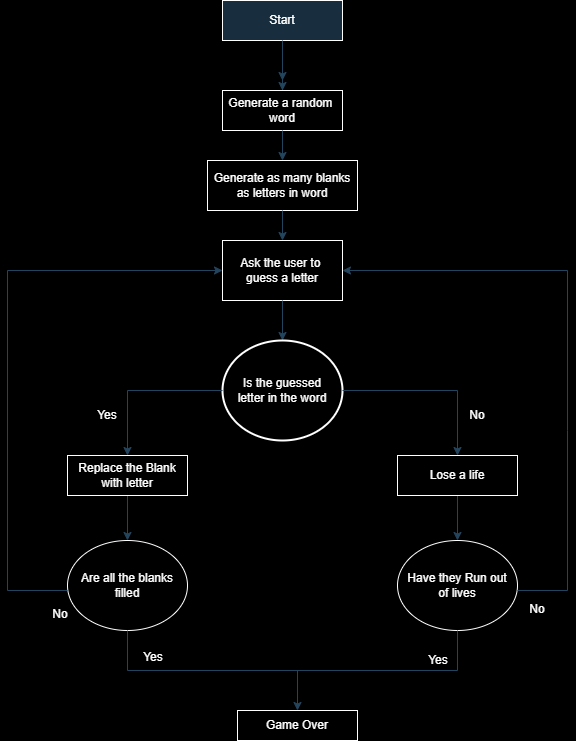

The diagram above was exported from draw.io. Its source (the exported page's mxGraphModel, read from the mxfile embedded in the PNG):
<mxGraphModel dx="1432" dy="779" grid="0" gridSize="10" guides="1" tooltips="1" connect="1" arrows="1" fold="1" page="1" pageScale="1" pageWidth="827" pageHeight="1169" background="#000000" math="0" shadow="0">
  <root>
    <mxCell id="WIyWlLk6GJQsqaUBKTNV-0" />
    <mxCell id="WIyWlLk6GJQsqaUBKTNV-1" parent="WIyWlLk6GJQsqaUBKTNV-0" />
    <mxCell id="WIyWlLk6GJQsqaUBKTNV-3" value="Start" style="rounded=0;whiteSpace=wrap;html=1;fontSize=12;glass=0;strokeWidth=1;shadow=0;labelBackgroundColor=none;fillColor=#182E3E;strokeColor=#FFFFFF;fontColor=#FFFFFF;" parent="WIyWlLk6GJQsqaUBKTNV-1" vertex="1">
      <mxGeometry x="335" y="90" width="120" height="40" as="geometry" />
    </mxCell>
    <mxCell id="gWYctVOfBYToKQUXRJ80-6" style="edgeStyle=orthogonalEdgeStyle;rounded=0;orthogonalLoop=1;jettySize=auto;html=1;exitX=0.75;exitY=1;exitDx=0;exitDy=0;labelBackgroundColor=none;fontColor=default;strokeColor=#23445D;" edge="1" parent="WIyWlLk6GJQsqaUBKTNV-1" source="gWYctVOfBYToKQUXRJ80-1">
      <mxGeometry relative="1" as="geometry">
        <mxPoint x="425" y="220" as="targetPoint" />
      </mxGeometry>
    </mxCell>
    <mxCell id="gWYctVOfBYToKQUXRJ80-7" style="edgeStyle=orthogonalEdgeStyle;rounded=0;orthogonalLoop=1;jettySize=auto;html=1;labelBackgroundColor=none;fontColor=default;strokeColor=#23445D;" edge="1" parent="WIyWlLk6GJQsqaUBKTNV-1" source="gWYctVOfBYToKQUXRJ80-1">
      <mxGeometry relative="1" as="geometry">
        <mxPoint x="395" y="170" as="targetPoint" />
      </mxGeometry>
    </mxCell>
    <mxCell id="gWYctVOfBYToKQUXRJ80-1" value="Generate a random&amp;nbsp;&lt;div&gt;word&lt;/div&gt;" style="rounded=0;whiteSpace=wrap;html=1;labelBackgroundColor=none;fillColor=none;strokeColor=#FFFFFF;fontColor=#FFFFFF;" vertex="1" parent="WIyWlLk6GJQsqaUBKTNV-1">
      <mxGeometry x="335" y="180" width="120" height="40" as="geometry" />
    </mxCell>
    <mxCell id="gWYctVOfBYToKQUXRJ80-3" value="Generate as many blanks as letters in word" style="rounded=0;whiteSpace=wrap;html=1;labelBackgroundColor=none;fillColor=none;strokeColor=#FFFFFF;fontColor=#FFFFFF;" vertex="1" parent="WIyWlLk6GJQsqaUBKTNV-1">
      <mxGeometry x="320" y="250" width="150" height="50" as="geometry" />
    </mxCell>
    <mxCell id="gWYctVOfBYToKQUXRJ80-4" value="" style="endArrow=classic;html=1;rounded=0;entryX=0.5;entryY=0;entryDx=0;entryDy=0;exitX=0.5;exitY=1;exitDx=0;exitDy=0;labelBackgroundColor=none;fontColor=default;strokeColor=#23445D;" edge="1" parent="WIyWlLk6GJQsqaUBKTNV-1" source="WIyWlLk6GJQsqaUBKTNV-3" target="gWYctVOfBYToKQUXRJ80-1">
      <mxGeometry width="50" height="50" relative="1" as="geometry">
        <mxPoint x="385" y="130" as="sourcePoint" />
        <mxPoint x="435" y="80" as="targetPoint" />
        <Array as="points">
          <mxPoint x="395" y="160" />
          <mxPoint x="395" y="150" />
        </Array>
      </mxGeometry>
    </mxCell>
    <mxCell id="gWYctVOfBYToKQUXRJ80-8" value="" style="endArrow=classic;html=1;rounded=0;entryX=0.5;entryY=0;entryDx=0;entryDy=0;exitX=0.5;exitY=1;exitDx=0;exitDy=0;labelBackgroundColor=none;fontColor=default;strokeColor=#23445D;" edge="1" parent="WIyWlLk6GJQsqaUBKTNV-1" source="gWYctVOfBYToKQUXRJ80-1">
      <mxGeometry width="50" height="50" relative="1" as="geometry">
        <mxPoint x="385" y="220" as="sourcePoint" />
        <mxPoint x="395" y="250" as="targetPoint" />
      </mxGeometry>
    </mxCell>
    <mxCell id="gWYctVOfBYToKQUXRJ80-10" value="Ask the user to&amp;nbsp; guess a letter" style="rounded=0;whiteSpace=wrap;html=1;labelBackgroundColor=none;fillColor=none;strokeColor=#FFFFFF;fontColor=#FFFFFF;" vertex="1" parent="WIyWlLk6GJQsqaUBKTNV-1">
      <mxGeometry x="335" y="330" width="120" height="60" as="geometry" />
    </mxCell>
    <mxCell id="gWYctVOfBYToKQUXRJ80-12" value="" style="endArrow=classic;html=1;rounded=0;labelBackgroundColor=none;fontColor=default;strokeColor=#23445D;" edge="1" parent="WIyWlLk6GJQsqaUBKTNV-1" target="gWYctVOfBYToKQUXRJ80-10">
      <mxGeometry width="50" height="50" relative="1" as="geometry">
        <mxPoint x="395" y="300" as="sourcePoint" />
        <mxPoint x="445" y="250" as="targetPoint" />
        <Array as="points" />
      </mxGeometry>
    </mxCell>
    <mxCell id="gWYctVOfBYToKQUXRJ80-13" value="" style="endArrow=classic;html=1;rounded=0;labelBackgroundColor=none;fontColor=default;strokeColor=#23445D;" edge="1" parent="WIyWlLk6GJQsqaUBKTNV-1">
      <mxGeometry width="50" height="50" relative="1" as="geometry">
        <mxPoint x="395" y="390" as="sourcePoint" />
        <mxPoint x="395" y="430" as="targetPoint" />
      </mxGeometry>
    </mxCell>
    <mxCell id="gWYctVOfBYToKQUXRJ80-15" value="Is the guessed&lt;div&gt;letter in the word&lt;/div&gt;" style="strokeWidth=2;html=1;shape=mxgraph.flowchart.start_2;whiteSpace=wrap;rounded=0;labelBackgroundColor=none;fillColor=none;strokeColor=#FFFFFF;fontColor=#FFFFFF;" vertex="1" parent="WIyWlLk6GJQsqaUBKTNV-1">
      <mxGeometry x="335" y="430" width="120" height="100" as="geometry" />
    </mxCell>
    <mxCell id="gWYctVOfBYToKQUXRJ80-27" value="" style="edgeStyle=orthogonalEdgeStyle;rounded=0;orthogonalLoop=1;jettySize=auto;html=1;labelBackgroundColor=none;fontColor=default;strokeColor=#23445D;" edge="1" parent="WIyWlLk6GJQsqaUBKTNV-1" source="gWYctVOfBYToKQUXRJ80-16" target="gWYctVOfBYToKQUXRJ80-24">
      <mxGeometry relative="1" as="geometry" />
    </mxCell>
    <mxCell id="gWYctVOfBYToKQUXRJ80-16" value="Lose a life" style="rounded=0;whiteSpace=wrap;html=1;labelBackgroundColor=none;fillColor=none;strokeColor=#FFFFFF;fontColor=#FFFFFF;" vertex="1" parent="WIyWlLk6GJQsqaUBKTNV-1">
      <mxGeometry x="510" y="545" width="120" height="40" as="geometry" />
    </mxCell>
    <mxCell id="gWYctVOfBYToKQUXRJ80-26" value="" style="edgeStyle=orthogonalEdgeStyle;rounded=0;orthogonalLoop=1;jettySize=auto;html=1;labelBackgroundColor=none;fontColor=default;strokeColor=#23445D;" edge="1" parent="WIyWlLk6GJQsqaUBKTNV-1" source="gWYctVOfBYToKQUXRJ80-17" target="gWYctVOfBYToKQUXRJ80-23">
      <mxGeometry relative="1" as="geometry" />
    </mxCell>
    <mxCell id="gWYctVOfBYToKQUXRJ80-17" value="Replace the Blank with letter" style="rounded=0;whiteSpace=wrap;html=1;labelBackgroundColor=none;fillColor=none;strokeColor=#FFFFFF;fontColor=#FFFFFF;" vertex="1" parent="WIyWlLk6GJQsqaUBKTNV-1">
      <mxGeometry x="180" y="545" width="120" height="40" as="geometry" />
    </mxCell>
    <mxCell id="gWYctVOfBYToKQUXRJ80-18" value="" style="endArrow=classic;html=1;rounded=0;entryX=0.5;entryY=0;entryDx=0;entryDy=0;labelBackgroundColor=none;fontColor=default;strokeColor=#23445D;" edge="1" parent="WIyWlLk6GJQsqaUBKTNV-1" target="gWYctVOfBYToKQUXRJ80-17">
      <mxGeometry width="50" height="50" relative="1" as="geometry">
        <mxPoint x="335" y="480" as="sourcePoint" />
        <mxPoint x="180" y="480" as="targetPoint" />
        <Array as="points">
          <mxPoint x="240" y="480" />
        </Array>
      </mxGeometry>
    </mxCell>
    <mxCell id="gWYctVOfBYToKQUXRJ80-19" value="" style="endArrow=classic;html=1;rounded=0;entryX=0.5;entryY=0;entryDx=0;entryDy=0;labelBackgroundColor=none;fontColor=default;strokeColor=#23445D;" edge="1" parent="WIyWlLk6GJQsqaUBKTNV-1" target="gWYctVOfBYToKQUXRJ80-16">
      <mxGeometry width="50" height="50" relative="1" as="geometry">
        <mxPoint x="455" y="480" as="sourcePoint" />
        <mxPoint x="620" y="480" as="targetPoint" />
        <Array as="points">
          <mxPoint x="570" y="480" />
        </Array>
      </mxGeometry>
    </mxCell>
    <mxCell id="gWYctVOfBYToKQUXRJ80-20" value="No" style="text;strokeColor=none;align=center;fillColor=none;html=1;verticalAlign=middle;whiteSpace=wrap;rounded=0;labelBackgroundColor=none;fontColor=#FFFFFF;" vertex="1" parent="WIyWlLk6GJQsqaUBKTNV-1">
      <mxGeometry x="560" y="490" width="60" height="30" as="geometry" />
    </mxCell>
    <mxCell id="gWYctVOfBYToKQUXRJ80-21" value="Yes" style="text;strokeColor=none;align=center;fillColor=none;html=1;verticalAlign=middle;whiteSpace=wrap;rounded=0;labelBackgroundColor=none;fontColor=#FFFFFF;" vertex="1" parent="WIyWlLk6GJQsqaUBKTNV-1">
      <mxGeometry x="190" y="490" width="60" height="30" as="geometry" />
    </mxCell>
    <mxCell id="gWYctVOfBYToKQUXRJ80-23" value="Are all the blanks filled" style="ellipse;whiteSpace=wrap;html=1;rounded=0;labelBackgroundColor=none;fillColor=none;strokeColor=#FFFFFF;fontColor=#FFFFFF;" vertex="1" parent="WIyWlLk6GJQsqaUBKTNV-1">
      <mxGeometry x="180" y="630" width="120" height="90" as="geometry" />
    </mxCell>
    <mxCell id="gWYctVOfBYToKQUXRJ80-24" value="Have they Run out&lt;div&gt;of lives&lt;/div&gt;" style="ellipse;whiteSpace=wrap;html=1;rounded=0;labelBackgroundColor=none;fillColor=none;strokeColor=#FFFFFF;fontColor=#FFFFFF;" vertex="1" parent="WIyWlLk6GJQsqaUBKTNV-1">
      <mxGeometry x="510" y="630" width="120" height="90" as="geometry" />
    </mxCell>
    <mxCell id="gWYctVOfBYToKQUXRJ80-25" value="" style="endArrow=classic;html=1;rounded=0;entryX=1;entryY=0.5;entryDx=0;entryDy=0;labelBackgroundColor=none;fontColor=default;strokeColor=#23445D;" edge="1" parent="WIyWlLk6GJQsqaUBKTNV-1" target="gWYctVOfBYToKQUXRJ80-10">
      <mxGeometry width="50" height="50" relative="1" as="geometry">
        <mxPoint x="630" y="680" as="sourcePoint" />
        <mxPoint x="700" y="360" as="targetPoint" />
        <Array as="points">
          <mxPoint x="680" y="680" />
          <mxPoint x="680" y="520" />
          <mxPoint x="680" y="360" />
        </Array>
      </mxGeometry>
    </mxCell>
    <mxCell id="gWYctVOfBYToKQUXRJ80-29" value="" style="endArrow=classic;html=1;rounded=0;entryX=0;entryY=0.5;entryDx=0;entryDy=0;labelBackgroundColor=none;fontColor=default;strokeColor=#23445D;" edge="1" parent="WIyWlLk6GJQsqaUBKTNV-1" target="gWYctVOfBYToKQUXRJ80-10">
      <mxGeometry width="50" height="50" relative="1" as="geometry">
        <mxPoint x="180" y="680" as="sourcePoint" />
        <mxPoint x="130" y="300" as="targetPoint" />
        <Array as="points">
          <mxPoint x="120" y="680" />
          <mxPoint x="120" y="360" />
        </Array>
      </mxGeometry>
    </mxCell>
    <mxCell id="gWYctVOfBYToKQUXRJ80-30" value="Game Over" style="rounded=0;whiteSpace=wrap;html=1;labelBackgroundColor=none;fillColor=none;strokeColor=#FFFFFF;fontColor=#FFFFFF;" vertex="1" parent="WIyWlLk6GJQsqaUBKTNV-1">
      <mxGeometry x="350" y="800" width="120" height="30" as="geometry" />
    </mxCell>
    <mxCell id="gWYctVOfBYToKQUXRJ80-31" value="" style="endArrow=none;html=1;rounded=0;entryX=0.5;entryY=1;entryDx=0;entryDy=0;labelBackgroundColor=none;fontColor=default;strokeColor=#23445D;" edge="1" parent="WIyWlLk6GJQsqaUBKTNV-1" target="gWYctVOfBYToKQUXRJ80-24">
      <mxGeometry width="50" height="50" relative="1" as="geometry">
        <mxPoint x="240" y="720" as="sourcePoint" />
        <mxPoint x="580" y="760" as="targetPoint" />
        <Array as="points">
          <mxPoint x="240" y="760" />
          <mxPoint x="570" y="760" />
        </Array>
      </mxGeometry>
    </mxCell>
    <mxCell id="gWYctVOfBYToKQUXRJ80-32" value="" style="endArrow=classic;html=1;rounded=0;entryX=0.5;entryY=0;entryDx=0;entryDy=0;labelBackgroundColor=none;fontColor=default;strokeColor=#23445D;" edge="1" parent="WIyWlLk6GJQsqaUBKTNV-1" target="gWYctVOfBYToKQUXRJ80-30">
      <mxGeometry width="50" height="50" relative="1" as="geometry">
        <mxPoint x="410" y="760" as="sourcePoint" />
        <mxPoint x="450" y="710" as="targetPoint" />
      </mxGeometry>
    </mxCell>
    <mxCell id="gWYctVOfBYToKQUXRJ80-34" value="No" style="text;strokeColor=none;align=center;fillColor=none;html=1;verticalAlign=middle;whiteSpace=wrap;rounded=0;labelBackgroundColor=none;fontColor=#FFFFFF;" vertex="1" parent="WIyWlLk6GJQsqaUBKTNV-1">
      <mxGeometry x="143" y="689" width="60" height="30" as="geometry" />
    </mxCell>
    <mxCell id="gWYctVOfBYToKQUXRJ80-35" value="No" style="text;strokeColor=none;align=center;fillColor=none;html=1;verticalAlign=middle;whiteSpace=wrap;rounded=0;labelBackgroundColor=none;fontColor=#FFFFFF;" vertex="1" parent="WIyWlLk6GJQsqaUBKTNV-1">
      <mxGeometry x="620" y="684" width="60" height="30" as="geometry" />
    </mxCell>
    <mxCell id="gWYctVOfBYToKQUXRJ80-36" value="Yes" style="text;strokeColor=none;align=center;fillColor=none;html=1;verticalAlign=middle;whiteSpace=wrap;rounded=0;labelBackgroundColor=none;fontColor=#FFFFFF;" vertex="1" parent="WIyWlLk6GJQsqaUBKTNV-1">
      <mxGeometry x="236" y="732" width="60" height="30" as="geometry" />
    </mxCell>
    <mxCell id="gWYctVOfBYToKQUXRJ80-37" value="Yes" style="text;strokeColor=none;align=center;fillColor=none;html=1;verticalAlign=middle;whiteSpace=wrap;rounded=0;labelBackgroundColor=none;fontColor=#FFFFFF;" vertex="1" parent="WIyWlLk6GJQsqaUBKTNV-1">
      <mxGeometry x="521" y="735" width="60" height="30" as="geometry" />
    </mxCell>
  </root>
</mxGraphModel>